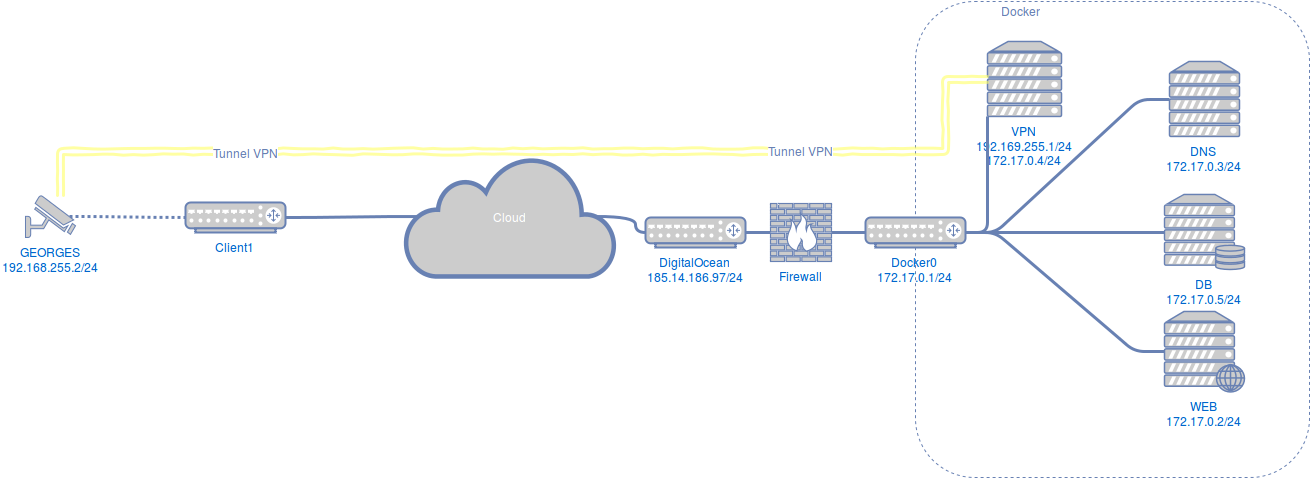

The diagram above was exported from draw.io. Its source (the exported page's mxGraphModel, read from the mxfile embedded in the PNG):
<mxGraphModel dx="2256" dy="748" grid="1" gridSize="10" guides="1" tooltips="1" connect="1" arrows="1" fold="1" page="1" pageScale="1" pageWidth="826" pageHeight="1169" background="#ffffff" math="0" shadow="0">
  <root>
    <mxCell id="0" />
    <mxCell id="1" parent="0" />
    <mxCell id="47" style="edgeStyle=entityRelationEdgeStyle;html=1;exitX=0;exitY=0.5;entryX=0;entryY=0.5;entryPerimeter=0;endArrow=none;endFill=0;jettySize=auto;orthogonalLoop=1;strokeColor=#6881B3;strokeWidth=3;" edge="1" parent="1" source="42" target="4">
      <mxGeometry relative="1" as="geometry" />
    </mxCell>
    <mxCell id="42" value="" style="rounded=1;whiteSpace=wrap;html=1;strokeColor=#6881B3;dashed=1;" vertex="1" parent="1">
      <mxGeometry x="910" y="100" width="394" height="476" as="geometry" />
    </mxCell>
    <mxCell id="26" style="html=1;exitX=1;exitY=0.5;exitPerimeter=0;entryX=0;entryY=0.5;entryPerimeter=0;endArrow=none;endFill=0;jettySize=auto;orthogonalLoop=1;strokeColor=#6881B3;strokeWidth=3;" edge="1" parent="1" source="60" target="3">
      <mxGeometry relative="1" as="geometry" />
    </mxCell>
    <mxCell id="2" value="Cloud" style="html=1;fillColor=#CCCCCC;strokeColor=#6881B3;gradientColor=none;gradientDirection=north;strokeWidth=2;shape=mxgraph.networks.cloud;fontColor=#ffffff;" vertex="1" parent="1">
      <mxGeometry x="400" y="255" width="210" height="120" as="geometry" />
    </mxCell>
    <mxCell id="46" style="edgeStyle=entityRelationEdgeStyle;html=1;exitX=1;exitY=0.5;exitPerimeter=0;entryX=0;entryY=0.5;entryPerimeter=0;endArrow=none;endFill=0;jettySize=auto;orthogonalLoop=1;strokeColor=#6881B3;strokeWidth=3;" edge="1" parent="1" source="3" target="45">
      <mxGeometry relative="1" as="geometry" />
    </mxCell>
    <mxCell id="3" value="Firewall&lt;br&gt;&lt;br&gt;" style="fontColor=#0066CC;verticalAlign=top;verticalLabelPosition=bottom;labelPosition=center;align=center;html=1;fillColor=#CCCCCC;strokeColor=#6881B3;gradientColor=none;gradientDirection=north;strokeWidth=2;shape=mxgraph.networks.firewall;" vertex="1" parent="1">
      <mxGeometry x="765" y="302" width="61" height="58" as="geometry" />
    </mxCell>
    <mxCell id="4" value="VPN&lt;br&gt;192.169.255.1/24&lt;br&gt;172.17.0.4/24&lt;br&gt;" style="fontColor=#0066CC;verticalAlign=top;verticalLabelPosition=bottom;labelPosition=center;align=center;html=1;fillColor=#CCCCCC;strokeColor=#6881B3;gradientColor=none;gradientDirection=north;strokeWidth=2;shape=mxgraph.networks.server;" vertex="1" parent="1">
      <mxGeometry x="982" y="140" width="74" height="75" as="geometry" />
    </mxCell>
    <mxCell id="19" style="edgeStyle=entityRelationEdgeStyle;html=1;entryX=0.06;entryY=0.5;entryPerimeter=0;jettySize=auto;orthogonalLoop=1;endArrow=none;endFill=0;strokeWidth=3;curved=1;strokeColor=#6881B3;" edge="1" parent="1" source="5" target="2">
      <mxGeometry relative="1" as="geometry" />
    </mxCell>
    <mxCell id="5" value="Client1" style="fontColor=#0066CC;verticalAlign=top;verticalLabelPosition=bottom;labelPosition=center;align=center;html=1;fillColor=#CCCCCC;strokeColor=#6881B3;gradientColor=none;gradientDirection=north;strokeWidth=2;shape=mxgraph.networks.router;" vertex="1" parent="1">
      <mxGeometry x="180" y="301" width="100" height="30" as="geometry" />
    </mxCell>
    <mxCell id="20" style="edgeStyle=entityRelationEdgeStyle;curved=1;html=1;exitX=0.88;exitY=0.5;exitPerimeter=0;entryX=0;entryY=0.5;entryPerimeter=0;endArrow=none;endFill=0;jettySize=auto;orthogonalLoop=1;strokeWidth=3;dashed=1;dashPattern=1 1;strokeColor=#6881B3;" edge="1" parent="1" source="11" target="5">
      <mxGeometry relative="1" as="geometry" />
    </mxCell>
    <mxCell id="11" value="GEORGES&lt;br&gt;192.168.255.2/24" style="fontColor=#0066CC;verticalAlign=top;verticalLabelPosition=bottom;labelPosition=center;align=center;html=1;fillColor=#CCCCCC;strokeColor=#6881B3;gradientColor=none;gradientDirection=north;strokeWidth=2;shape=mxgraph.networks.security_camera;" vertex="1" parent="1">
      <mxGeometry x="20" y="294" width="50" height="42" as="geometry" />
    </mxCell>
    <mxCell id="28" value="DB&lt;br&gt;172.17.0.5/24" style="fontColor=#0066CC;verticalAlign=top;verticalLabelPosition=bottom;labelPosition=center;align=center;html=1;fillColor=#CCCCCC;strokeColor=#6881B3;gradientColor=none;gradientDirection=north;strokeWidth=2;shape=mxgraph.networks.server_storage;" vertex="1" parent="1">
      <mxGeometry x="1159" y="293" width="80" height="75" as="geometry" />
    </mxCell>
    <mxCell id="29" value="DNS&lt;br&gt;172.17.0.3/24" style="fontColor=#0066CC;verticalAlign=top;verticalLabelPosition=bottom;labelPosition=center;align=center;html=1;fillColor=#CCCCCC;strokeColor=#6881B3;gradientColor=none;gradientDirection=north;strokeWidth=2;shape=mxgraph.networks.server;" vertex="1" parent="1">
      <mxGeometry x="1164" y="160" width="70" height="75" as="geometry" />
    </mxCell>
    <mxCell id="30" value="WEB&lt;br&gt;172.17.0.2/24" style="fontColor=#0066CC;verticalAlign=top;verticalLabelPosition=bottom;labelPosition=center;align=center;html=1;fillColor=#CCCCCC;strokeColor=#6881B3;gradientColor=none;gradientDirection=north;strokeWidth=2;shape=mxgraph.networks.web_server;" vertex="1" parent="1">
      <mxGeometry x="1159" y="410" width="80" height="80" as="geometry" />
    </mxCell>
    <mxCell id="43" value="&lt;font color=&quot;#6881B3&quot;&gt;Docker&lt;br&gt;&lt;br&gt;&lt;/font&gt;" style="text;html=1;resizable=0;points=[];autosize=1;align=left;verticalAlign=top;spacingTop=-4;" vertex="1" parent="1">
      <mxGeometry x="994" y="100" width="50" height="30" as="geometry" />
    </mxCell>
    <mxCell id="48" style="edgeStyle=orthogonalEdgeStyle;html=1;exitX=1;exitY=0.5;exitPerimeter=0;entryX=0;entryY=1;entryPerimeter=0;endArrow=none;endFill=0;jettySize=auto;orthogonalLoop=1;strokeColor=#6881B3;strokeWidth=3;" edge="1" parent="1" source="45" target="4">
      <mxGeometry relative="1" as="geometry" />
    </mxCell>
    <mxCell id="49" style="edgeStyle=entityRelationEdgeStyle;html=1;exitX=1;exitY=0.5;exitPerimeter=0;entryX=0;entryY=0.5;entryPerimeter=0;endArrow=none;endFill=0;jettySize=auto;orthogonalLoop=1;strokeColor=#6881B3;strokeWidth=3;" edge="1" parent="1" source="45" target="29">
      <mxGeometry relative="1" as="geometry" />
    </mxCell>
    <mxCell id="50" style="edgeStyle=entityRelationEdgeStyle;html=1;exitX=1;exitY=0.5;exitPerimeter=0;entryX=0;entryY=0.5;entryPerimeter=0;endArrow=none;endFill=0;jettySize=auto;orthogonalLoop=1;strokeColor=#6881B3;strokeWidth=3;" edge="1" parent="1" source="45" target="30">
      <mxGeometry relative="1" as="geometry" />
    </mxCell>
    <mxCell id="51" style="edgeStyle=entityRelationEdgeStyle;html=1;exitX=1;exitY=0.5;exitPerimeter=0;entryX=0;entryY=0.5;entryPerimeter=0;endArrow=none;endFill=0;jettySize=auto;orthogonalLoop=1;strokeColor=#6881B3;strokeWidth=3;" edge="1" parent="1" source="45" target="28">
      <mxGeometry relative="1" as="geometry" />
    </mxCell>
    <mxCell id="45" value="Docker0&lt;br&gt;172.17.0.1/24" style="fontColor=#0066CC;verticalAlign=top;verticalLabelPosition=bottom;labelPosition=center;align=center;html=1;fillColor=#CCCCCC;strokeColor=#6881B3;gradientColor=none;gradientDirection=north;strokeWidth=2;shape=mxgraph.networks.router;" vertex="1" parent="1">
      <mxGeometry x="860" y="316" width="100" height="30" as="geometry" />
    </mxCell>
    <mxCell id="53" style="edgeStyle=orthogonalEdgeStyle;html=1;endArrow=none;endFill=0;jettySize=auto;orthogonalLoop=1;strokeColor=#FFFF66;strokeWidth=3;shape=link;entryX=0;entryY=0.5;entryPerimeter=0;shadow=0;comic=1;opacity=60;" edge="1" parent="1" source="11" target="4">
      <mxGeometry relative="1" as="geometry">
        <mxPoint x="1019" y="210" as="targetPoint" />
        <Array as="points">
          <mxPoint x="55" y="250" />
          <mxPoint x="940" y="250" />
          <mxPoint x="940" y="178" />
        </Array>
      </mxGeometry>
    </mxCell>
    <mxCell id="56" value="Tunnel VPN&lt;br&gt;" style="text;html=1;resizable=0;points=[];align=center;verticalAlign=middle;labelBackgroundColor=#ffffff;fontColor=#6881B3;" vertex="1" connectable="0" parent="53">
      <mxGeometry x="0.2464" y="-2" relative="1" as="geometry">
        <mxPoint x="-421" y="-2" as="offset" />
      </mxGeometry>
    </mxCell>
    <mxCell id="57" value="Tunnel VPN&lt;br&gt;" style="text;html=1;resizable=0;points=[];align=center;verticalAlign=middle;labelBackgroundColor=#ffffff;fontColor=#6881B3;" vertex="1" connectable="0" parent="1">
      <mxGeometry x="630" y="250" as="geometry">
        <mxPoint x="165" y="-2" as="offset" />
      </mxGeometry>
    </mxCell>
    <mxCell id="60" value="DigitalOcean&lt;br&gt;185.14.186.97/24&lt;br&gt;" style="fontColor=#0066CC;verticalAlign=top;verticalLabelPosition=bottom;labelPosition=center;align=center;html=1;fillColor=#CCCCCC;strokeColor=#6881B3;gradientColor=none;gradientDirection=north;strokeWidth=2;shape=mxgraph.networks.router;" vertex="1" parent="1">
      <mxGeometry x="640" y="316" width="100" height="30" as="geometry" />
    </mxCell>
    <mxCell id="61" style="edgeStyle=orthogonalEdgeStyle;html=1;entryX=0;entryY=0.5;entryPerimeter=0;endArrow=none;endFill=0;jettySize=auto;orthogonalLoop=1;strokeColor=#6881B3;strokeWidth=3;exitX=0.91;exitY=0.5;exitPerimeter=0;curved=1;" edge="1" parent="1" source="2" target="60">
      <mxGeometry relative="1" as="geometry">
        <mxPoint x="600" y="326" as="sourcePoint" />
        <mxPoint x="765" y="331" as="targetPoint" />
      </mxGeometry>
    </mxCell>
  </root>
</mxGraphModel>